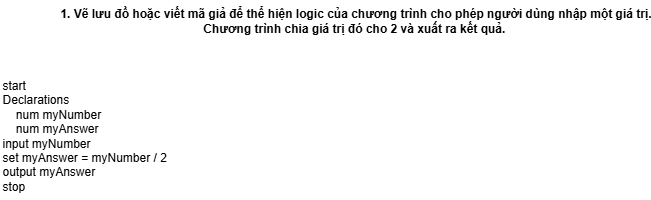

The diagram above was exported from draw.io. Its source (the exported page's mxGraphModel, read from the mxfile embedded in the PNG):
<mxGraphModel dx="2233" dy="624" grid="1" gridSize="10" guides="1" tooltips="1" connect="1" arrows="1" fold="1" page="1" pageScale="1" pageWidth="850" pageHeight="1100" math="0" shadow="0">
  <root>
    <mxCell id="0" />
    <mxCell id="1" parent="0" />
    <mxCell id="gtMWSRRR4RayBOdAxUFA-1" value="1. Vẽ lưu đồ hoặc viết mã giả để thể hiện logic của chương trình cho phép người dùng nhập một giá trị.&lt;br&gt;Chương trình chia giá trị đó cho 2 và xuất ra kết quả.&amp;nbsp;" style="text;html=1;align=center;verticalAlign=middle;resizable=0;points=[];autosize=1;strokeColor=none;fillColor=none;fontStyle=1" vertex="1" parent="1">
      <mxGeometry x="-1560" y="10" width="570" height="40" as="geometry" />
    </mxCell>
    <mxCell id="gtMWSRRR4RayBOdAxUFA-4" value="&lt;div&gt;start&lt;/div&gt;&lt;div&gt;Declarations&lt;/div&gt;&lt;div&gt;&amp;nbsp; &amp;nbsp; num myNumber&lt;/div&gt;&lt;div&gt;&amp;nbsp; &amp;nbsp; num myAnswer&lt;/div&gt;&lt;div&gt;input myNumber&lt;/div&gt;&lt;div&gt;set myAnswer = myNumber / 2&lt;/div&gt;&lt;div&gt;output myAnswer&lt;/div&gt;&lt;div&gt;stop&lt;/div&gt;" style="text;html=1;align=left;verticalAlign=middle;resizable=0;points=[];autosize=1;strokeColor=none;fillColor=none;" vertex="1" parent="1">
      <mxGeometry x="-1630" y="80" width="190" height="130" as="geometry" />
    </mxCell>
  </root>
</mxGraphModel>